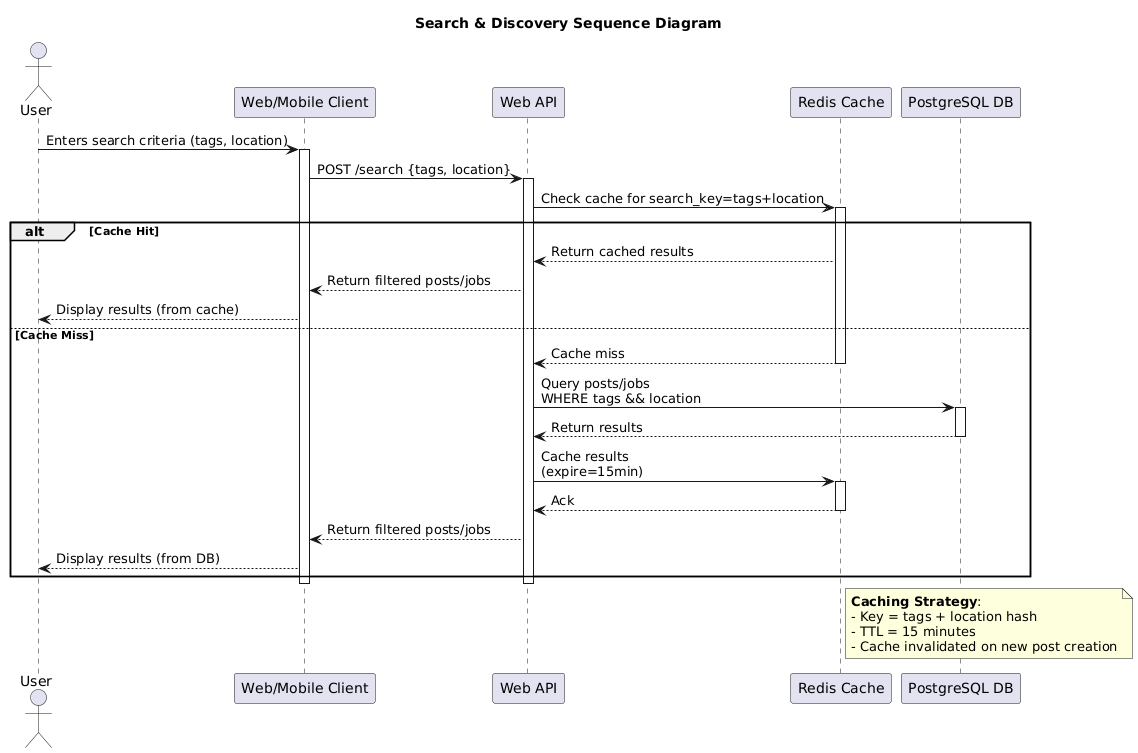

The diagram above was rendered by PlantUML. Its source (embedded in the PNG):
@startuml
title Search & Discovery Sequence Diagram

actor User
participant "Web/Mobile Client" as Client
participant "Web API" as API
participant "Redis Cache" as Redis
participant "PostgreSQL DB" as DB

User -> Client: Enters search criteria (tags, location)
activate Client

Client -> API: POST /search {tags, location}
activate API

API -> Redis: Check cache for search_key=tags+location
activate Redis

alt **Cache Hit**
    Redis --> API: Return cached results
    API --> Client: Return filtered posts/jobs
    Client --> User: Display results (from cache)
else **Cache Miss**
    Redis --> API: Cache miss
    deactivate Redis
    
    API -> DB: Query posts/jobs\nWHERE tags && location
    activate DB
    DB --> API: Return results
    deactivate DB
    
    API -> Redis: Cache results\n(expire=15min)
    activate Redis
    Redis --> API: Ack
    deactivate Redis
    
    API --> Client: Return filtered posts/jobs
    Client --> User: Display results (from DB)
end

deactivate API
deactivate Client

note right of Redis
**Caching Strategy**:
- Key = tags + location hash
- TTL = 15 minutes
- Cache invalidated on new post creation
end note
@enduml